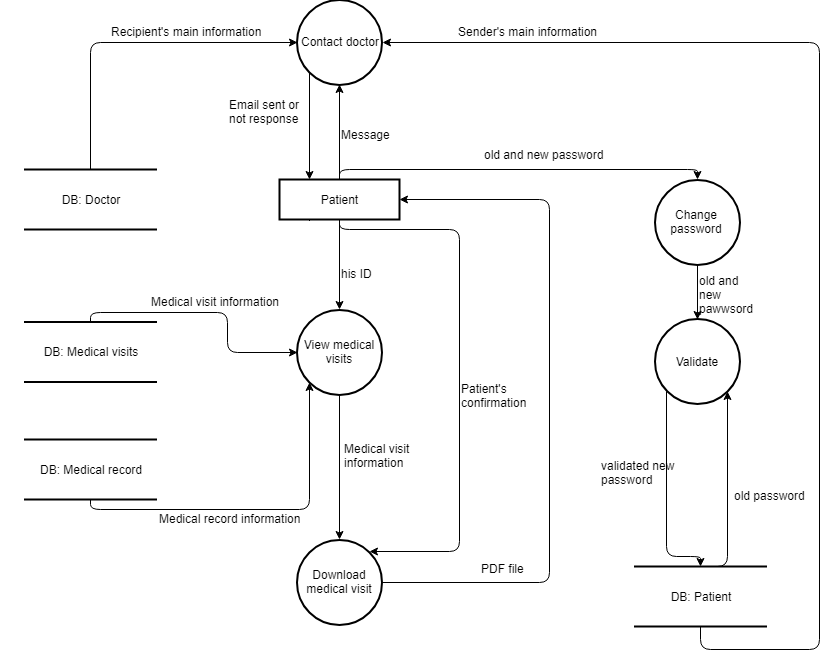

The diagram above was exported from draw.io. Its source (the exported page's mxGraphModel, read from the mxfile embedded in the PNG):
<mxGraphModel dx="1722" dy="454" grid="1" gridSize="10" guides="1" tooltips="1" connect="1" arrows="1" fold="1" page="1" pageScale="1" pageWidth="850" pageHeight="1100" background="#ffffff" math="0" shadow="0">
  <root>
    <mxCell id="0" />
    <mxCell id="1" parent="0" />
    <mxCell id="2" value="Patient" style="rounded=0;whiteSpace=wrap;html=1;strokeWidth=2;" vertex="1" parent="1">
      <mxGeometry x="320" y="200" width="120" height="40" as="geometry" />
    </mxCell>
    <mxCell id="3" value="View medical visits&lt;br&gt;" style="ellipse;whiteSpace=wrap;html=1;aspect=fixed;strokeWidth=2;" vertex="1" parent="1">
      <mxGeometry x="337.5" y="330" width="85" height="85" as="geometry" />
    </mxCell>
    <mxCell id="5" value="DB: Medical visits" style="shape=partialRectangle;whiteSpace=wrap;html=1;left=0;right=0;fillColor=none;strokeWidth=2;" vertex="1" parent="1">
      <mxGeometry x="64.5" y="342.5" width="133" height="60" as="geometry" />
    </mxCell>
    <mxCell id="6" value="" style="endArrow=classic;html=1;strokeColor=#000000;entryX=0.5;entryY=0;" edge="1" parent="1" target="3">
      <mxGeometry width="50" height="50" relative="1" as="geometry">
        <mxPoint x="380" y="240" as="sourcePoint" />
        <mxPoint x="110" y="440" as="targetPoint" />
      </mxGeometry>
    </mxCell>
    <mxCell id="7" value="his ID" style="text;html=1;resizable=0;points=[];autosize=1;align=left;verticalAlign=top;spacingTop=-4;" vertex="1" parent="1">
      <mxGeometry x="380" y="285" width="50" height="20" as="geometry" />
    </mxCell>
    <mxCell id="8" value="" style="endArrow=classic;html=1;strokeColor=#000000;exitX=0.5;exitY=0;entryX=0;entryY=0.5;edgeStyle=orthogonalEdgeStyle;" edge="1" parent="1" source="5" target="3">
      <mxGeometry width="50" height="50" relative="1" as="geometry">
        <mxPoint x="60" y="490" as="sourcePoint" />
        <mxPoint x="110" y="440" as="targetPoint" />
      </mxGeometry>
    </mxCell>
    <mxCell id="9" value="Medical visit information" style="text;html=1;resizable=0;points=[];autosize=1;align=left;verticalAlign=top;spacingTop=-4;" vertex="1" parent="1">
      <mxGeometry x="190" y="313" width="140" height="20" as="geometry" />
    </mxCell>
    <mxCell id="11" value="DB: Medical record" style="shape=partialRectangle;whiteSpace=wrap;html=1;left=0;right=0;fillColor=none;strokeWidth=2;" vertex="1" parent="1">
      <mxGeometry x="64.5" y="460" width="133" height="60" as="geometry" />
    </mxCell>
    <mxCell id="12" value="" style="endArrow=classic;html=1;strokeColor=#000000;exitX=0.5;exitY=1;entryX=0;entryY=1;edgeStyle=orthogonalEdgeStyle;" edge="1" parent="1" source="11" target="3">
      <mxGeometry width="50" height="50" relative="1" as="geometry">
        <mxPoint x="141" y="353" as="sourcePoint" />
        <mxPoint x="348" y="383" as="targetPoint" />
      </mxGeometry>
    </mxCell>
    <mxCell id="13" value="Medical record information" style="text;html=1;resizable=0;points=[];autosize=1;align=left;verticalAlign=top;spacingTop=-4;" vertex="1" parent="1">
      <mxGeometry x="197.5" y="530" width="160" height="20" as="geometry" />
    </mxCell>
    <mxCell id="14" value="Download medical visit&lt;br&gt;" style="ellipse;whiteSpace=wrap;html=1;aspect=fixed;strokeWidth=2;" vertex="1" parent="1">
      <mxGeometry x="337.5" y="560" width="85" height="85" as="geometry" />
    </mxCell>
    <mxCell id="15" value="" style="endArrow=classic;html=1;strokeColor=#000000;exitX=0.5;exitY=1;entryX=0.5;entryY=0;" edge="1" parent="1" source="3" target="14">
      <mxGeometry width="50" height="50" relative="1" as="geometry">
        <mxPoint x="390" y="250" as="sourcePoint" />
        <mxPoint x="390" y="340" as="targetPoint" />
      </mxGeometry>
    </mxCell>
    <mxCell id="16" value="Medical visit&amp;nbsp;&lt;br&gt;information&lt;br&gt;" style="text;html=1;resizable=0;points=[];autosize=1;align=left;verticalAlign=top;spacingTop=-4;" vertex="1" parent="1">
      <mxGeometry x="382.5" y="460" width="80" height="30" as="geometry" />
    </mxCell>
    <mxCell id="17" value="" style="endArrow=classic;html=1;strokeColor=#000000;exitX=0.5;exitY=1;entryX=1;entryY=0;edgeStyle=orthogonalEdgeStyle;" edge="1" parent="1" source="2" target="14">
      <mxGeometry width="50" height="50" relative="1" as="geometry">
        <mxPoint x="390" y="250" as="sourcePoint" />
        <mxPoint x="390" y="340" as="targetPoint" />
        <Array as="points">
          <mxPoint x="380" y="250" />
          <mxPoint x="500" y="250" />
          <mxPoint x="500" y="572" />
        </Array>
      </mxGeometry>
    </mxCell>
    <mxCell id="18" value="Patient's &lt;br&gt;confirmation" style="text;html=1;resizable=0;points=[];autosize=1;align=left;verticalAlign=top;spacingTop=-4;" vertex="1" parent="1">
      <mxGeometry x="500" y="400" width="80" height="30" as="geometry" />
    </mxCell>
    <mxCell id="19" value="" style="endArrow=classic;html=1;strokeColor=#000000;exitX=1;exitY=0.5;entryX=1;entryY=0.5;edgeStyle=orthogonalEdgeStyle;" edge="1" parent="1" source="14" target="2">
      <mxGeometry width="50" height="50" relative="1" as="geometry">
        <mxPoint x="60" y="720" as="sourcePoint" />
        <mxPoint x="110" y="670" as="targetPoint" />
        <Array as="points">
          <mxPoint x="590" y="603" />
          <mxPoint x="590" y="220" />
        </Array>
      </mxGeometry>
    </mxCell>
    <mxCell id="20" value="PDF file" style="text;html=1;resizable=0;points=[];autosize=1;align=left;verticalAlign=top;spacingTop=-4;" vertex="1" parent="1">
      <mxGeometry x="520" y="580" width="60" height="20" as="geometry" />
    </mxCell>
    <mxCell id="23" value="Change password&lt;br&gt;" style="ellipse;whiteSpace=wrap;html=1;aspect=fixed;strokeWidth=2;" vertex="1" parent="1">
      <mxGeometry x="695" y="200" width="85" height="85" as="geometry" />
    </mxCell>
    <mxCell id="24" value="Validate&lt;br&gt;" style="ellipse;whiteSpace=wrap;html=1;aspect=fixed;strokeWidth=2;" vertex="1" parent="1">
      <mxGeometry x="695" y="339.5" width="85" height="85" as="geometry" />
    </mxCell>
    <mxCell id="25" value="old and&lt;br&gt;new&lt;br&gt;pawwsord&lt;br&gt;" style="text;html=1;resizable=0;points=[];autosize=1;align=left;verticalAlign=top;spacingTop=-4;" vertex="1" parent="1">
      <mxGeometry x="737.5" y="292" width="70" height="40" as="geometry" />
    </mxCell>
    <mxCell id="26" value="DB: Patient" style="shape=partialRectangle;whiteSpace=wrap;html=1;left=0;right=0;fillColor=none;strokeWidth=2;" vertex="1" parent="1">
      <mxGeometry x="674.5" y="587" width="133" height="60" as="geometry" />
    </mxCell>
    <mxCell id="27" value="" style="endArrow=classic;html=1;strokeColor=#000000;exitX=0;exitY=1;edgeStyle=orthogonalEdgeStyle;entryX=0.5;entryY=0;" edge="1" source="24" target="26" parent="1">
      <mxGeometry width="50" height="50" relative="1" as="geometry">
        <mxPoint x="670" y="657" as="sourcePoint" />
        <mxPoint x="738" y="527" as="targetPoint" />
        <Array as="points">
          <mxPoint x="707" y="577" />
          <mxPoint x="741" y="577" />
        </Array>
      </mxGeometry>
    </mxCell>
    <mxCell id="28" value="validated new&lt;br&gt;password&lt;br&gt;" style="text;html=1;resizable=0;points=[];autosize=1;align=left;verticalAlign=top;spacingTop=-4;" vertex="1" parent="1">
      <mxGeometry x="640" y="477" width="90" height="30" as="geometry" />
    </mxCell>
    <mxCell id="29" value="" style="endArrow=classic;html=1;strokeColor=#000000;edgeStyle=orthogonalEdgeStyle;entryX=1;entryY=1;exitX=0.5;exitY=0;" edge="1" source="26" target="24" parent="1">
      <mxGeometry width="50" height="50" relative="1" as="geometry">
        <mxPoint x="880" y="537" as="sourcePoint" />
        <mxPoint x="751" y="597" as="targetPoint" />
        <Array as="points">
          <mxPoint x="768" y="587" />
        </Array>
      </mxGeometry>
    </mxCell>
    <mxCell id="30" value="old password" style="text;html=1;resizable=0;points=[];autosize=1;align=left;verticalAlign=top;spacingTop=-4;" vertex="1" parent="1">
      <mxGeometry x="772.5" y="507" width="90" height="20" as="geometry" />
    </mxCell>
    <mxCell id="31" value="" style="endArrow=classic;html=1;strokeColor=#000000;exitX=0.5;exitY=0;entryX=0.5;entryY=0;edgeStyle=orthogonalEdgeStyle;" edge="1" parent="1" source="2" target="23">
      <mxGeometry width="50" height="50" relative="1" as="geometry">
        <mxPoint x="230" y="230" as="sourcePoint" />
        <mxPoint x="690" y="220" as="targetPoint" />
      </mxGeometry>
    </mxCell>
    <mxCell id="32" value="old and new password" style="text;html=1;resizable=0;points=[];autosize=1;align=left;verticalAlign=top;spacingTop=-4;" vertex="1" parent="1">
      <mxGeometry x="523" y="166" width="130" height="20" as="geometry" />
    </mxCell>
    <mxCell id="33" value="" style="endArrow=classic;html=1;strokeColor=#000000;entryX=0.5;entryY=0;exitX=0.5;exitY=1;" edge="1" parent="1" source="23" target="24">
      <mxGeometry width="50" height="50" relative="1" as="geometry">
        <mxPoint x="60" y="720" as="sourcePoint" />
        <mxPoint x="110" y="670" as="targetPoint" />
      </mxGeometry>
    </mxCell>
    <mxCell id="34" value="Contact doctor&lt;br&gt;" style="ellipse;whiteSpace=wrap;html=1;aspect=fixed;strokeWidth=2;" vertex="1" parent="1">
      <mxGeometry x="337.5" y="20" width="85" height="85" as="geometry" />
    </mxCell>
    <mxCell id="35" value="" style="endArrow=classic;html=1;strokeColor=#000000;entryX=0.5;entryY=1;exitX=0.5;exitY=0;" edge="1" parent="1" source="2" target="34">
      <mxGeometry width="50" height="50" relative="1" as="geometry">
        <mxPoint x="350" y="170" as="sourcePoint" />
        <mxPoint x="390" y="340" as="targetPoint" />
      </mxGeometry>
    </mxCell>
    <mxCell id="36" value="Message" style="text;html=1;resizable=0;points=[];autosize=1;align=left;verticalAlign=top;spacingTop=-4;" vertex="1" parent="1">
      <mxGeometry x="380" y="146" width="60" height="20" as="geometry" />
    </mxCell>
    <mxCell id="37" value="DB: Doctor" style="shape=partialRectangle;whiteSpace=wrap;html=1;left=0;right=0;fillColor=none;strokeWidth=2;" vertex="1" parent="1">
      <mxGeometry x="64.5" y="190" width="133" height="60" as="geometry" />
    </mxCell>
    <mxCell id="38" value="" style="endArrow=classic;html=1;strokeColor=#000000;exitX=0.5;exitY=0;entryX=0;entryY=0.5;edgeStyle=orthogonalEdgeStyle;" edge="1" parent="1" source="37" target="34">
      <mxGeometry width="50" height="50" relative="1" as="geometry">
        <mxPoint x="141" y="353" as="sourcePoint" />
        <mxPoint x="348" y="383" as="targetPoint" />
      </mxGeometry>
    </mxCell>
    <mxCell id="39" value="Recipient's main information&amp;nbsp;" style="text;html=1;resizable=0;points=[];autosize=1;align=left;verticalAlign=top;spacingTop=-4;" vertex="1" parent="1">
      <mxGeometry x="150" y="42.5" width="170" height="20" as="geometry" />
    </mxCell>
    <mxCell id="41" value="" style="endArrow=classic;html=1;strokeColor=#000000;edgeStyle=orthogonalEdgeStyle;entryX=1;entryY=0.5;exitX=0.5;exitY=1;" edge="1" parent="1" source="26" target="34">
      <mxGeometry width="50" height="50" relative="1" as="geometry">
        <mxPoint x="751" y="597" as="sourcePoint" />
        <mxPoint x="778" y="422" as="targetPoint" />
        <Array as="points">
          <mxPoint x="741" y="670" />
          <mxPoint x="860" y="670" />
          <mxPoint x="860" y="63" />
        </Array>
      </mxGeometry>
    </mxCell>
    <mxCell id="42" value="Sender's main information" style="text;html=1;resizable=0;points=[];autosize=1;align=left;verticalAlign=top;spacingTop=-4;" vertex="1" parent="1">
      <mxGeometry x="497" y="42.5" width="150" height="20" as="geometry" />
    </mxCell>
    <mxCell id="43" value="" style="endArrow=classic;html=1;strokeColor=#000000;entryX=0.25;entryY=0;exitX=0;exitY=1;" edge="1" parent="1" source="34" target="2">
      <mxGeometry width="50" height="50" relative="1" as="geometry">
        <mxPoint x="390" y="210" as="sourcePoint" />
        <mxPoint x="390" y="115" as="targetPoint" />
      </mxGeometry>
    </mxCell>
    <mxCell id="44" value="Email sent or &lt;br&gt;not response" style="text;html=1;resizable=0;points=[];autosize=1;align=left;verticalAlign=top;spacingTop=-4;" vertex="1" parent="1">
      <mxGeometry x="267.5" y="116" width="90" height="30" as="geometry" />
    </mxCell>
    <mxCell id="45" value="Leave feedback&lt;br&gt;" style="ellipse;whiteSpace=wrap;html=1;aspect=fixed;strokeWidth=2;" vertex="1" parent="1">
      <mxGeometry x="-140" y="238" width="85" height="85" as="geometry" />
    </mxCell>
    <mxCell id="46" value="" style="endArrow=classic;html=1;strokeColor=#000000;entryX=1;entryY=0.5;exitX=0.25;exitY=1;edgeStyle=orthogonalEdgeStyle;" edge="1" parent="1" source="2" target="45">
      <mxGeometry width="50" height="50" relative="1" as="geometry">
        <mxPoint x="360" y="103" as="sourcePoint" />
        <mxPoint x="360" y="210" as="targetPoint" />
      </mxGeometry>
    </mxCell>
    <mxCell id="47" value="Ratings and comments" style="text;html=1;resizable=0;points=[];autosize=1;align=left;verticalAlign=top;spacingTop=-4;" vertex="1" parent="1">
      <mxGeometry x="197.5" y="260.5" width="140" height="20" as="geometry" />
    </mxCell>
    <mxCell id="48" value="DB: Feedback" style="shape=partialRectangle;whiteSpace=wrap;html=1;left=0;right=0;fillColor=none;strokeWidth=2;" vertex="1" parent="1">
      <mxGeometry x="-164" y="126" width="133" height="60" as="geometry" />
    </mxCell>
    <mxCell id="49" value="" style="endArrow=classic;html=1;strokeColor=#000000;entryX=0.5;entryY=1;exitX=0.5;exitY=0;" edge="1" parent="1" source="45" target="48">
      <mxGeometry width="50" height="50" relative="1" as="geometry">
        <mxPoint x="360" y="250" as="sourcePoint" />
        <mxPoint x="-45" y="291" as="targetPoint" />
      </mxGeometry>
    </mxCell>
    <mxCell id="50" value="feedback" style="text;html=1;resizable=0;points=[];autosize=1;align=left;verticalAlign=top;spacingTop=-4;" vertex="1" parent="1">
      <mxGeometry x="-97.5" y="209" width="60" height="20" as="geometry" />
    </mxCell>
  </root>
</mxGraphModel>